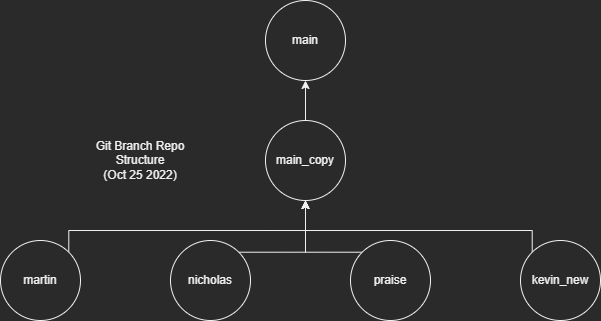

The diagram above was exported from draw.io. Its source (the exported page's mxGraphModel, read from the mxfile embedded in the PNG):
<mxGraphModel dx="1022" dy="408" grid="1" gridSize="10" guides="1" tooltips="1" connect="1" arrows="1" fold="1" page="1" pageScale="1" pageWidth="850" pageHeight="1100" math="0" shadow="0">
  <root>
    <mxCell id="0" />
    <mxCell id="1" parent="0" />
    <mxCell id="qngJkprln9Ky_B8XOMbE-1" value="" style="ellipse;whiteSpace=wrap;html=1;aspect=fixed;" vertex="1" parent="1">
      <mxGeometry x="385" y="40" width="80" height="80" as="geometry" />
    </mxCell>
    <mxCell id="qngJkprln9Ky_B8XOMbE-8" style="edgeStyle=orthogonalEdgeStyle;rounded=0;orthogonalLoop=1;jettySize=auto;html=1;exitX=0.5;exitY=0;exitDx=0;exitDy=0;entryX=0.5;entryY=1;entryDx=0;entryDy=0;" edge="1" parent="1" source="qngJkprln9Ky_B8XOMbE-2" target="qngJkprln9Ky_B8XOMbE-1">
      <mxGeometry relative="1" as="geometry" />
    </mxCell>
    <mxCell id="qngJkprln9Ky_B8XOMbE-2" value="" style="ellipse;whiteSpace=wrap;html=1;aspect=fixed;" vertex="1" parent="1">
      <mxGeometry x="385" y="160" width="80" height="80" as="geometry" />
    </mxCell>
    <mxCell id="qngJkprln9Ky_B8XOMbE-12" style="edgeStyle=orthogonalEdgeStyle;rounded=0;orthogonalLoop=1;jettySize=auto;html=1;exitX=1;exitY=0;exitDx=0;exitDy=0;entryX=0.5;entryY=1;entryDx=0;entryDy=0;" edge="1" parent="1" source="qngJkprln9Ky_B8XOMbE-3" target="qngJkprln9Ky_B8XOMbE-2">
      <mxGeometry relative="1" as="geometry">
        <Array as="points">
          <mxPoint x="188" y="270" />
          <mxPoint x="425" y="270" />
        </Array>
      </mxGeometry>
    </mxCell>
    <mxCell id="qngJkprln9Ky_B8XOMbE-3" value="" style="ellipse;whiteSpace=wrap;html=1;aspect=fixed;" vertex="1" parent="1">
      <mxGeometry x="120" y="280" width="80" height="80" as="geometry" />
    </mxCell>
    <mxCell id="qngJkprln9Ky_B8XOMbE-9" style="edgeStyle=orthogonalEdgeStyle;rounded=0;orthogonalLoop=1;jettySize=auto;html=1;exitX=1;exitY=0;exitDx=0;exitDy=0;entryX=0.5;entryY=1;entryDx=0;entryDy=0;" edge="1" parent="1" source="qngJkprln9Ky_B8XOMbE-4" target="qngJkprln9Ky_B8XOMbE-2">
      <mxGeometry relative="1" as="geometry" />
    </mxCell>
    <mxCell id="qngJkprln9Ky_B8XOMbE-4" value="" style="ellipse;whiteSpace=wrap;html=1;aspect=fixed;" vertex="1" parent="1">
      <mxGeometry x="290" y="280" width="80" height="80" as="geometry" />
    </mxCell>
    <mxCell id="qngJkprln9Ky_B8XOMbE-10" style="edgeStyle=orthogonalEdgeStyle;rounded=0;orthogonalLoop=1;jettySize=auto;html=1;exitX=0;exitY=0;exitDx=0;exitDy=0;entryX=0.5;entryY=1;entryDx=0;entryDy=0;" edge="1" parent="1" source="qngJkprln9Ky_B8XOMbE-5" target="qngJkprln9Ky_B8XOMbE-2">
      <mxGeometry relative="1" as="geometry">
        <mxPoint x="430" y="240" as="targetPoint" />
      </mxGeometry>
    </mxCell>
    <mxCell id="qngJkprln9Ky_B8XOMbE-5" value="" style="ellipse;whiteSpace=wrap;html=1;aspect=fixed;" vertex="1" parent="1">
      <mxGeometry x="470" y="280" width="80" height="80" as="geometry" />
    </mxCell>
    <mxCell id="qngJkprln9Ky_B8XOMbE-11" style="edgeStyle=orthogonalEdgeStyle;rounded=0;orthogonalLoop=1;jettySize=auto;html=1;exitX=0;exitY=0;exitDx=0;exitDy=0;entryX=0.5;entryY=1;entryDx=0;entryDy=0;" edge="1" parent="1" source="qngJkprln9Ky_B8XOMbE-6" target="qngJkprln9Ky_B8XOMbE-2">
      <mxGeometry relative="1" as="geometry">
        <Array as="points">
          <mxPoint x="652" y="270" />
          <mxPoint x="425" y="270" />
        </Array>
      </mxGeometry>
    </mxCell>
    <mxCell id="qngJkprln9Ky_B8XOMbE-6" value="" style="ellipse;whiteSpace=wrap;html=1;aspect=fixed;" vertex="1" parent="1">
      <mxGeometry x="640" y="280" width="80" height="80" as="geometry" />
    </mxCell>
    <mxCell id="qngJkprln9Ky_B8XOMbE-13" value="martin" style="text;html=1;strokeColor=none;fillColor=none;align=center;verticalAlign=middle;whiteSpace=wrap;rounded=0;" vertex="1" parent="1">
      <mxGeometry x="130" y="305" width="60" height="30" as="geometry" />
    </mxCell>
    <mxCell id="qngJkprln9Ky_B8XOMbE-14" value="nicholas" style="text;html=1;strokeColor=none;fillColor=none;align=center;verticalAlign=middle;whiteSpace=wrap;rounded=0;" vertex="1" parent="1">
      <mxGeometry x="300" y="305" width="60" height="30" as="geometry" />
    </mxCell>
    <mxCell id="qngJkprln9Ky_B8XOMbE-16" value="kevin_new" style="text;html=1;strokeColor=none;fillColor=none;align=center;verticalAlign=middle;whiteSpace=wrap;rounded=0;" vertex="1" parent="1">
      <mxGeometry x="650" y="305" width="60" height="30" as="geometry" />
    </mxCell>
    <mxCell id="qngJkprln9Ky_B8XOMbE-17" value="main_copy" style="text;html=1;strokeColor=none;fillColor=none;align=center;verticalAlign=middle;whiteSpace=wrap;rounded=0;" vertex="1" parent="1">
      <mxGeometry x="395" y="185" width="60" height="30" as="geometry" />
    </mxCell>
    <mxCell id="qngJkprln9Ky_B8XOMbE-18" value="main" style="text;html=1;strokeColor=none;fillColor=none;align=center;verticalAlign=middle;whiteSpace=wrap;rounded=0;" vertex="1" parent="1">
      <mxGeometry x="395" y="65" width="60" height="30" as="geometry" />
    </mxCell>
    <mxCell id="qngJkprln9Ky_B8XOMbE-19" value="praise" style="text;html=1;strokeColor=none;fillColor=none;align=center;verticalAlign=middle;whiteSpace=wrap;rounded=0;" vertex="1" parent="1">
      <mxGeometry x="480" y="305" width="60" height="30" as="geometry" />
    </mxCell>
    <mxCell id="qngJkprln9Ky_B8XOMbE-20" value="Git Branch Repo Structure&lt;br&gt;(Oct 25 2022)" style="text;html=1;strokeColor=none;fillColor=none;align=center;verticalAlign=middle;whiteSpace=wrap;rounded=0;" vertex="1" parent="1">
      <mxGeometry x="210" y="185" width="100" height="30" as="geometry" />
    </mxCell>
  </root>
</mxGraphModel>